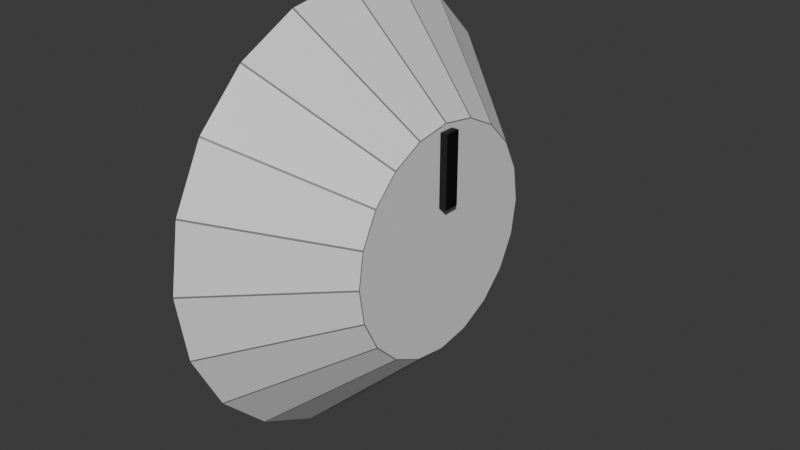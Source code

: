 # Source: Knob.blend  (saved by Blender 4.1.23; exported with 4.5.12 LTS)
import bpy
from mathutils import Matrix  # noqa: F401  (used for matrix-valued properties, if any)

bpy.ops.wm.read_factory_settings(use_empty=True)
scene = bpy.context.scene
scene.name = 'Scene'

# ---- collections
col_collection = bpy.data.collections.new('Collection'); scene.collection.children.link(col_collection)

# ---- materials (node trees are filled in below, after node groups)
mat_nobedge = bpy.data.materials.new('NobEdge')
mat_nobedge.use_transparent_shadow = False
mat_white = bpy.data.materials.new('White')
mat_white.use_transparent_shadow = False
mat_black = bpy.data.materials.new('Black')
mat_black.use_transparent_shadow = False

# ---- material node trees
mat_nobedge.use_nodes = True; mat_nobedge.node_tree.nodes.clear()
_N = mat_nobedge.node_tree.nodes; _L = mat_nobedge.node_tree.links
n0 = _N.new('ShaderNodeBsdfPrincipled'); n0.name = 'Principled BSDF'; n0.location = (10, 300)
n0.inputs[0].default_value = (0.2037, 0.2037, 0.2037, 1.0)
n1 = _N.new('ShaderNodeOutputMaterial'); n1.name = 'Material Output'; n1.location = (300, 300)
_L.new(n0.outputs[0], n1.inputs[0])
n1.is_active_output = True
mat_white.use_nodes = True; mat_white.node_tree.nodes.clear()
_N = mat_white.node_tree.nodes; _L = mat_white.node_tree.links
n0 = _N.new('ShaderNodeBsdfPrincipled'); n0.name = 'Principled BSDF'; n0.location = (10, 300)
n1 = _N.new('ShaderNodeOutputMaterial'); n1.name = 'Material Output'; n1.location = (300, 300)
_L.new(n0.outputs[0], n1.inputs[0])
n1.is_active_output = True
mat_black.use_nodes = True; mat_black.node_tree.nodes.clear()
_N = mat_black.node_tree.nodes; _L = mat_black.node_tree.links
n0 = _N.new('ShaderNodeBsdfPrincipled'); n0.name = 'Principled BSDF'; n0.location = (10, 300)
n0.inputs[0].default_value = (0.0, 0.0, 0.0, 1.0)
n1 = _N.new('ShaderNodeOutputMaterial'); n1.name = 'Material Output'; n1.location = (300, 300)
_L.new(n0.outputs[0], n1.inputs[0])
n1.is_active_output = True

# ---- world
world_world = bpy.data.worlds.new('World'); scene.world = world_world
world_world.use_nodes = True; world_world.node_tree.nodes.clear()
_N = world_world.node_tree.nodes; _L = world_world.node_tree.links
n0 = _N.new('ShaderNodeOutputWorld'); n0.name = 'World Output'; n0.location = (300, 300)
n1 = _N.new('ShaderNodeBackground'); n1.name = 'Background'; n1.location = (10, 300)
n1.inputs[0].default_value = (0.05088, 0.05088, 0.05088, 1.0)
_L.new(n1.outputs[0], n0.inputs[0])
n0.is_active_output = True
world_world.color = (0.05088, 0.05088, 0.05088)
world_world.use_sun_shadow = False
world_world.sun_shadow_jitter_overblur = 0.0

# ---- meshes
me_cylinder = bpy.data.meshes.new('Cylinder')
me_cylinder.from_pydata([(0.0, 0.9956, -1.0), (-0.004286, 0.9983, -0.9958), (0.004286, 0.9983, -0.9958), (1.409e-08, 0.5151, 1.0), (0.004287, 0.5198, 0.9958), (-0.004286, 0.5198, 0.9958), (0.3077, 0.9469, -1.0), (0.3044, 0.9508, -0.9958), (0.3126, 0.9481, -0.9958), (0.1592, 0.4899, 1.0), (0.1647, 0.493, 0.9958), (0.1565, 0.4957, 0.9958), (0.5852, 0.8055, -1.0), (0.5833, 0.8102, -0.9958), (0.5903, 0.8051, -0.9958), (0.3028, 0.4167, 1.0), (0.309, 0.418, 0.9958), (0.3021, 0.423, 0.9958), (0.8055, 0.5852, -1.0), (0.8051, 0.5903, -0.9958), (0.8102, 0.5833, -0.9958), (0.4167, 0.3028, 1.0), (0.423, 0.3021, 0.9958), (0.418, 0.309, 0.9958), (0.9469, 0.3077, -1.0), (0.9481, 0.3126, -0.9958), (0.9508, 0.3044, -0.9958), (0.4899, 0.1592, 1.0), (0.4957, 0.1565, 0.9958), (0.493, 0.1647, 0.9958), (0.9956, 0.0, -1.0), (0.9983, 0.004286, -0.9958), (0.9983, -0.004286, -0.9958), (0.5151, -3.26e-09, 1.0), (0.5198, -0.004286, 0.9958), (0.5198, 0.004286, 0.9958), (0.9469, -0.3077, -1.0), (0.9508, -0.3044, -0.9958), (0.9481, -0.3126, -0.9958), (0.4899, -0.1592, 1.0), (0.493, -0.1647, 0.9958), (0.4957, -0.1565, 0.9958), (0.8055, -0.5852, -1.0), (0.8102, -0.5833, -0.9958), (0.8051, -0.5903, -0.9958), (0.4167, -0.3028, 1.0), (0.418, -0.309, 0.9958), (0.423, -0.3021, 0.9958), (0.5852, -0.8055, -1.0), (0.5903, -0.8051, -0.9958), (0.5833, -0.8102, -0.9958), (0.3028, -0.4167, 1.0), (0.3021, -0.423, 0.9958), (0.309, -0.418, 0.9958), (0.3077, -0.9469, -1.0), (0.3126, -0.9481, -0.9958), (0.3044, -0.9508, -0.9958), (0.1592, -0.4899, 1.0), (0.1565, -0.4957, 0.9958), (0.1647, -0.493, 0.9958), (0.0, -0.9956, -1.0), (0.004286, -0.9983, -0.9958), (-0.004286, -0.9983, -0.9958), (1.409e-08, -0.5151, 1.0), (-0.004286, -0.5198, 0.9958), (0.004287, -0.5198, 0.9958), (-0.3077, -0.9469, -1.0), (-0.3044, -0.9508, -0.9958), (-0.3126, -0.9481, -0.9958), (-0.1592, -0.4899, 1.0), (-0.1647, -0.493, 0.9958), (-0.1565, -0.4957, 0.9958), (-0.5852, -0.8055, -1.0), (-0.5833, -0.8102, -0.9958), (-0.5903, -0.8051, -0.9958), (-0.3028, -0.4167, 1.0), (-0.309, -0.418, 0.9958), (-0.3021, -0.423, 0.9958), (-0.8055, -0.5852, -1.0), (-0.8051, -0.5903, -0.9958), (-0.8102, -0.5833, -0.9958), (-0.4167, -0.3028, 1.0), (-0.423, -0.3021, 0.9958), (-0.418, -0.309, 0.9958), (-0.9469, -0.3077, -1.0), (-0.9481, -0.3126, -0.9958), (-0.9508, -0.3044, -0.9958), (-0.4899, -0.1592, 1.0), (-0.4957, -0.1565, 0.9958), (-0.493, -0.1647, 0.9958), (-0.9956, 0.0, -1.0), (-0.9983, -0.004286, -0.9958), (-0.9983, 0.004286, -0.9958), (-0.5151, -3.26e-09, 1.0), (-0.5198, 0.004286, 0.9958), (-0.5198, -0.004286, 0.9958), (-0.9469, 0.3077, -1.0), (-0.9508, 0.3044, -0.9958), (-0.9481, 0.3126, -0.9958), (-0.4899, 0.1592, 1.0), (-0.493, 0.1647, 0.9958), (-0.4957, 0.1565, 0.9958), (-0.8055, 0.5852, -1.0), (-0.8102, 0.5833, -0.9958), (-0.8051, 0.5903, -0.9958), (-0.4167, 0.3028, 1.0), (-0.418, 0.309, 0.9958), (-0.423, 0.3021, 0.9958), (-0.5852, 0.8055, -1.0), (-0.5903, 0.8051, -0.9958), (-0.5833, 0.8102, -0.9958), (-0.3028, 0.4167, 1.0), (-0.3021, 0.423, 0.9958), (-0.309, 0.418, 0.9958), (-0.3077, 0.9469, -1.0), (-0.3126, 0.9481, -0.9958), (-0.3044, 0.9508, -0.9958), (-0.1592, 0.4899, 1.0), (-0.1565, 0.4957, 0.9958), (-0.1647, 0.493, 0.9958), (-0.004286, 0.9983, -0.9958), (0.004286, 0.9983, -0.9958), (0.004287, 0.5198, 0.9958), (-0.004286, 0.5198, 0.9958), (0.3044, 0.9508, -0.9958), (0.3126, 0.9481, -0.9958), (0.1647, 0.493, 0.9958), (0.1565, 0.4957, 0.9958), (0.5833, 0.8102, -0.9958), (0.5903, 0.8051, -0.9958), (0.309, 0.418, 0.9958), (0.3021, 0.423, 0.9958), (0.8051, 0.5903, -0.9958), (0.8102, 0.5833, -0.9958), (0.423, 0.3021, 0.9958), (0.418, 0.309, 0.9958), (0.9481, 0.3126, -0.9958), (0.9508, 0.3044, -0.9958), (0.4957, 0.1565, 0.9958), (0.493, 0.1647, 0.9958), (0.9983, 0.004286, -0.9958), (0.9983, -0.004286, -0.9958), (0.5198, -0.004286, 0.9958), (0.5198, 0.004286, 0.9958), (0.9508, -0.3044, -0.9958), (0.9481, -0.3126, -0.9958), (0.493, -0.1647, 0.9958), (0.4957, -0.1565, 0.9958), (0.8102, -0.5833, -0.9958), (0.8051, -0.5903, -0.9958), (0.418, -0.309, 0.9958), (0.423, -0.3021, 0.9958), (0.5903, -0.8051, -0.9958), (0.5833, -0.8102, -0.9958), (0.3021, -0.423, 0.9958), (0.309, -0.418, 0.9958), (0.3126, -0.9481, -0.9958), (0.3044, -0.9508, -0.9958), (0.1565, -0.4957, 0.9958), (0.1647, -0.493, 0.9958), (0.004286, -0.9983, -0.9958), (-0.004286, -0.9983, -0.9958), (-0.004286, -0.5198, 0.9958), (0.004287, -0.5198, 0.9958), (-0.3044, -0.9508, -0.9958), (-0.3126, -0.9481, -0.9958), (-0.1647, -0.493, 0.9958), (-0.1565, -0.4957, 0.9958), (-0.5833, -0.8102, -0.9958), (-0.5903, -0.8051, -0.9958), (-0.309, -0.418, 0.9958), (-0.3021, -0.423, 0.9958), (-0.8051, -0.5903, -0.9958), (-0.8102, -0.5833, -0.9958), (-0.423, -0.3021, 0.9958), (-0.418, -0.309, 0.9958), (-0.9481, -0.3126, -0.9958), (-0.9508, -0.3044, -0.9958), (-0.4957, -0.1565, 0.9958), (-0.493, -0.1647, 0.9958), (-0.9983, -0.004286, -0.9958), (-0.9983, 0.004286, -0.9958), (-0.5198, 0.004286, 0.9958), (-0.5198, -0.004286, 0.9958), (-0.9508, 0.3044, -0.9958), (-0.9481, 0.3126, -0.9958), (-0.493, 0.1647, 0.9958), (-0.4957, 0.1565, 0.9958), (-0.4167, 0.3028, 1.0), (-0.418, 0.309, 0.9958), (-0.5903, 0.8051, -0.9958), (-0.5833, 0.8102, -0.9958), (-0.309, 0.418, 0.9958), (-0.3028, 0.4167, 1.0), (-0.3021, 0.423, 0.9958), (-0.3126, 0.9481, -0.9958), (-0.3044, 0.9508, -0.9958), (-0.1565, 0.4957, 0.9958), (-0.1647, 0.493, 0.9958), (1.409e-08, 0.5151, 1.0), (0.1592, 0.4899, 1.0), (0.3028, 0.4167, 1.0), (0.4167, 0.3028, 1.0), (0.4899, 0.1592, 1.0), (0.5151, -3.26e-09, 1.0), (0.4899, -0.1592, 1.0), (0.4167, -0.3028, 1.0), (0.3028, -0.4167, 1.0), (0.1592, -0.4899, 1.0), (1.409e-08, -0.5151, 1.0), (-0.1592, -0.4899, 1.0), (-0.3028, -0.4167, 1.0), (-0.4167, -0.3028, 1.0), (-0.4899, -0.1592, 1.0), (-0.5151, -3.26e-09, 1.0), (-0.4899, 0.1592, 1.0), (-0.8102, 0.5833, -0.9958), (-0.423, 0.3021, 0.9958), (-0.8051, 0.5903, -0.9958), (-0.1592, 0.4899, 1.0)], [], [(32, 31, 140, 141), (83, 82, 174, 175), (19, 14, 129, 132), (69, 63, 209, 210), (1, 116, 196, 120), (64, 71, 167, 162), (29, 28, 138, 139), (80, 79, 172, 173), (15, 9, 200, 201), (67, 62, 161, 164), (117, 111, 193, 219), (10, 17, 131, 126), (112, 119, 198, 194), (26, 25, 136, 137), (77, 76, 170, 171), (13, 8, 125, 128), (63, 57, 208, 209), (115, 110, 191, 195), (58, 65, 163, 158), (23, 22, 134, 135), (74, 73, 168, 169), (0, 1, 2), (3, 4, 5), (6, 7, 8), (9, 10, 11), (12, 13, 14), (15, 16, 17), (18, 19, 20), (21, 22, 23), (24, 25, 26), (27, 28, 29), (30, 31, 32), (33, 34, 35), (36, 37, 38), (39, 40, 41), (42, 43, 44), (45, 46, 47), (48, 49, 50), (51, 52, 53), (54, 55, 56), (57, 58, 59), (60, 61, 62), (63, 64, 65), (66, 67, 68), (69, 70, 71), (72, 73, 74), (75, 76, 77), (78, 79, 80), (81, 82, 83), (84, 85, 86), (87, 88, 89), (90, 91, 92), (93, 94, 95), (96, 97, 98), (99, 100, 101), (102, 103, 104), (105, 106, 107), (108, 109, 110), (111, 112, 113), (114, 115, 116), (117, 118, 119), (2, 7, 6, 0), (11, 4, 3, 9), (61, 56, 157, 160), (9, 3, 199, 200), (8, 13, 12, 6), (17, 10, 9, 15), (20, 19, 132, 133), (14, 19, 18, 12), (23, 16, 15, 21), (71, 70, 166, 167), (20, 25, 24, 18), (29, 22, 21, 27), (4, 11, 127, 122), (26, 31, 30, 24), (35, 28, 27, 33), (57, 51, 207, 208), (32, 37, 36, 30), (41, 34, 33, 39), (109, 104, 218, 190), (38, 43, 42, 36), (47, 40, 39, 45), (52, 59, 159, 154), (44, 49, 48, 42), (53, 46, 45, 51), (107, 103, 216, 217), (50, 55, 54, 48), (59, 52, 51, 57), (7, 2, 121, 124), (56, 61, 60, 54), (65, 58, 57, 63), (17, 16, 130, 131), (62, 67, 66, 60), (71, 64, 63, 69), (68, 67, 164, 165), (68, 73, 72, 66), (77, 70, 69, 75), (104, 106, 189, 218), (74, 79, 78, 72), (83, 76, 75, 81), (119, 118, 197, 198), (80, 85, 84, 78), (89, 82, 81, 87), (55, 50, 153, 156), (86, 91, 90, 84), (95, 88, 87, 93), (105, 99, 215, 188), (92, 97, 96, 90), (101, 94, 93, 99), (100, 107, 217, 186), (98, 103, 102, 96), (107, 100, 99, 105), (106, 104, 103, 107), (104, 109, 108, 102), (14, 13, 128, 129), (65, 64, 162, 163), (110, 115, 114, 108), (119, 112, 111, 117), (116, 115, 195, 196), (116, 1, 0, 114), (5, 118, 117, 3), (0, 6, 12, 18, 24, 30, 36, 42, 48, 54, 60, 66, 72, 78, 84, 90, 96, 102, 108, 114), (196, 197, 123, 120), (129, 130, 135, 132), (133, 134, 139, 136), (137, 138, 143, 140), (141, 142, 147, 144), (145, 146, 151, 148), (149, 150, 155, 152), (153, 154, 159, 156), (157, 158, 163, 160), (161, 162, 167, 164), (165, 166, 171, 168), (169, 170, 175, 172), (173, 174, 179, 176), (177, 178, 183, 180), (181, 182, 187, 184), (185, 186, 217, 216), (218, 189, 192, 190), (191, 194, 198, 195), (125, 126, 131, 128), (200, 199, 219, 193, 188, 215, 214, 213, 212, 211, 210, 209, 208, 207, 206, 205, 204, 203, 202, 201), (121, 122, 127, 124), (120, 123, 122, 121), (126, 125, 124, 127), (130, 129, 128, 131), (134, 133, 132, 135), (138, 137, 136, 139), (142, 141, 140, 143), (146, 145, 144, 147), (150, 149, 148, 151), (154, 153, 152, 155), (158, 157, 156, 159), (162, 161, 160, 163), (166, 165, 164, 167), (170, 169, 168, 171), (174, 173, 172, 175), (178, 177, 176, 179), (182, 181, 180, 183), (186, 185, 184, 187), (192, 189, 188, 193), (194, 191, 190, 192), (197, 196, 195, 198), (118, 5, 123, 197), (16, 23, 135, 130), (3, 117, 219, 199), (73, 68, 165, 168), (21, 15, 201, 202), (86, 85, 176, 177), (35, 34, 142, 143), (70, 77, 171, 166), (75, 69, 210, 211), (25, 20, 133, 136), (89, 88, 178, 179), (38, 37, 144, 145), (22, 29, 139, 134), (79, 74, 169, 172), (27, 21, 202, 203), (92, 91, 180, 181), (41, 40, 146, 147), (76, 83, 175, 170), (81, 75, 211, 212), (31, 26, 137, 140), (95, 94, 182, 183), (44, 43, 148, 149), (28, 35, 143, 138), (85, 80, 173, 176), (33, 27, 203, 204), (98, 97, 184, 185), (47, 46, 150, 151), (82, 89, 179, 174), (87, 81, 212, 213), (37, 32, 141, 144), (101, 100, 186, 187), (50, 49, 152, 153), (34, 41, 147, 142), (91, 86, 177, 180), (39, 33, 204, 205), (53, 52, 154, 155), (2, 1, 120, 121), (88, 95, 183, 178), (106, 105, 188, 189), (93, 87, 213, 214), (43, 38, 145, 148), (56, 55, 156, 157), (5, 4, 122, 123), (40, 47, 151, 146), (97, 92, 181, 184), (45, 39, 205, 206), (110, 109, 190, 191), (59, 58, 158, 159), (8, 7, 124, 125), (111, 113, 192, 193), (94, 101, 187, 182), (99, 93, 214, 215), (49, 44, 149, 152), (113, 112, 194, 192), (62, 61, 160, 161), (11, 10, 126, 127), (46, 53, 155, 150), (103, 98, 185, 216), (51, 45, 206, 207)])
me_cylinder.polygons.foreach_set('material_index', [0, 0, 0, 0, 0, 0, 0, 0, 0, 0, 0, 0, 0, 0, 0, 0, 0, 0, 0, 0, 0, 0, 0, 0, 0, 0, 0, 0, 0, 0, 0, 0, 0, 0, 0, 0, 0, 0, 0, 0, 0, 0, 0, 0, 0, 0, 0, 0, 0, 0, 0, 0, 0, 0, 0, 0, 0, 0, 0, 0, 0, 0, 0, 0, 0, 0, 0, 0, 0, 0, 0, 0, 0, 0, 0, 0, 0, 0, 0, 0, 0, 0, 0, 0, 0, 0, 0, 0, 0, 0, 0, 0, 0, 0, 0, 0, 0, 0, 0, 0, 0, 0, 0, 0, 0, 0, 0, 0, 0, 0, 0, 0, 0, 0, 0, 0, 0, 0, 0, 0, 0, 0, 1, 1, 1, 1, 1, 1, 1, 1, 1, 1, 1, 1, 1, 1, 1, 1, 1, 1, 1, 1, 1, 0, 0, 0, 0, 0, 0, 0, 0, 0, 0, 0, 0, 0, 0, 0, 0, 0, 0, 0, 0, 0, 0, 0, 0, 0, 0, 0, 0, 0, 0, 0, 0, 0, 0, 0, 0, 0, 0, 0, 0, 0, 0, 0, 0, 0, 0, 0, 0, 0, 0, 0, 0, 0, 0, 0, 0, 0, 0, 0, 0, 0, 0, 0, 0, 0, 0, 0, 0, 0, 0, 0, 0, 0, 0, 0, 0, 0, 0, 0])
_uv = me_cylinder.uv_layers.new(name='UVMap')
_uv.uv.foreach_set('vector', [0.9896, 0.249, 0.9896, 0.251, 0.9896, 0.251, 0.9896, 0.249, 0.0572, 0.1076, 0.05496, 0.1107, 0.05496, 0.1107, 0.0572, 0.1076, 0.9434, 0.3918, 0.8918, 0.4434, 0.8918, 0.4434, 0.9434, 0.3918, 0.1765, 0.02368, 0.25, 0.01203, 0.25, 0.01203, 0.1765, 0.02368, 0.7489, 0.4898, 0.6769, 0.4784, 0.6769, 0.4784, 0.7489, 0.4898, 0.2481, 0.0103, 0.1777, 0.02144, 0.1777, 0.02144, 0.2481, 0.0103, 0.4774, 0.3259, 0.4786, 0.3223, 0.4786, 0.3223, 0.4774, 0.3259, 0.5556, 0.11, 0.5568, 0.1083, 0.5568, 0.1083, 0.5556, 0.11, 0.3899, 0.4425, 0.3235, 0.4763, 0.3235, 0.4763, 0.3899, 0.4425, 0.6769, 0.02158, 0.7489, 0.01017, 0.7489, 0.01017, 0.6769, 0.02158, 0.1765, 0.4763, 0.1101, 0.4425, 0.1101, 0.4425, 0.1765, 0.4763, 0.3259, 0.4774, 0.3893, 0.445, 0.3893, 0.445, 0.3259, 0.4774, 0.1107, 0.445, 0.1741, 0.4774, 0.1741, 0.4774, 0.1107, 0.445, 0.9782, 0.3231, 0.9775, 0.325, 0.9775, 0.325, 0.9782, 0.3231, 0.1107, 0.05496, 0.1076, 0.0572, 0.1076, 0.0572, 0.1107, 0.05496, 0.8901, 0.4447, 0.8251, 0.4778, 0.8251, 0.4778, 0.8901, 0.4447, 0.25, 0.01203, 0.3235, 0.02368, 0.3235, 0.02368, 0.25, 0.01203, 0.6749, 0.4778, 0.6099, 0.4447, 0.6099, 0.4447, 0.6749, 0.4778, 0.3223, 0.02144, 0.2519, 0.0103, 0.2519, 0.0103, 0.3223, 0.02144, 0.4428, 0.3924, 0.445, 0.3893, 0.445, 0.3893, 0.4428, 0.3924, 0.6083, 0.05677, 0.61, 0.05556, 0.61, 0.05556, 0.6083, 0.05677, 0.75, 0.4889, 0.749, 0.4896, 0.751, 0.4896, 0.25, 0.488, 0.2519, 0.4897, 0.2481, 0.4897, 0.8238, 0.4773, 0.8231, 0.4782, 0.825, 0.4775, 0.3235, 0.4763, 0.3259, 0.4774, 0.3223, 0.4786, 0.8904, 0.4433, 0.89, 0.4444, 0.8917, 0.4432, 0.3899, 0.4425, 0.3924, 0.4428, 0.3893, 0.445, 0.9433, 0.3904, 0.9432, 0.3917, 0.9444, 0.39, 0.4425, 0.3899, 0.445, 0.3893, 0.4428, 0.3924, 0.9773, 0.3238, 0.9775, 0.325, 0.9782, 0.3231, 0.4763, 0.3235, 0.4786, 0.3223, 0.4774, 0.3259, 0.9889, 0.25, 0.9896, 0.251, 0.9896, 0.249, 0.488, 0.25, 0.4897, 0.2481, 0.4897, 0.2519, 0.9773, 0.1762, 0.9782, 0.1769, 0.9775, 0.175, 0.4763, 0.1765, 0.4774, 0.1741, 0.4786, 0.1777, 0.9433, 0.1096, 0.9444, 0.11, 0.9432, 0.1083, 0.4425, 0.1101, 0.4428, 0.1076, 0.445, 0.1107, 0.8904, 0.05669, 0.8917, 0.05677, 0.89, 0.05556, 0.3899, 0.05748, 0.3893, 0.05496, 0.3924, 0.0572, 0.8238, 0.02275, 0.825, 0.02245, 0.8231, 0.02181, 0.3235, 0.02368, 0.3223, 0.02144, 0.3259, 0.02262, 0.75, 0.01105, 0.751, 0.01041, 0.749, 0.01041, 0.25, 0.01203, 0.2481, 0.0103, 0.2519, 0.0103, 0.6762, 0.02275, 0.6769, 0.02181, 0.675, 0.02245, 0.1765, 0.02368, 0.1741, 0.02262, 0.1777, 0.02144, 0.6096, 0.05669, 0.61, 0.05556, 0.6083, 0.05677, 0.1101, 0.05748, 0.1076, 0.0572, 0.1107, 0.05496, 0.5567, 0.1096, 0.5568, 0.1083, 0.5556, 0.11, 0.05748, 0.1101, 0.05496, 0.1107, 0.0572, 0.1076, 0.5227, 0.1762, 0.5225, 0.175, 0.5218, 0.1769, 0.02368, 0.1765, 0.02144, 0.1777, 0.02262, 0.1741, 0.5111, 0.25, 0.5104, 0.249, 0.5104, 0.251, 0.01203, 0.25, 0.0103, 0.2519, 0.0103, 0.2481, 0.5227, 0.3238, 0.5218, 0.3231, 0.5225, 0.325, 0.02368, 0.3235, 0.02262, 0.3259, 0.02144, 0.3223, 0.5567, 0.3904, 0.5556, 0.39, 0.5568, 0.3917, 0.05748, 0.3899, 0.0572, 0.3924, 0.05496, 0.3893, 0.6096, 0.4433, 0.6083, 0.4432, 0.61, 0.4444, 0.1101, 0.4425, 0.1107, 0.445, 0.1076, 0.4428, 0.6762, 0.4773, 0.675, 0.4775, 0.6769, 0.4782, 0.1765, 0.4763, 0.1777, 0.4786, 0.1741, 0.4774, 0.7511, 0.4898, 0.8231, 0.4784, 0.8238, 0.4773, 0.75, 0.4889, 0.3223, 0.4786, 0.2519, 0.4897, 0.25, 0.488, 0.3235, 0.4763, 0.7511, 0.01017, 0.8231, 0.02158, 0.8231, 0.02158, 0.7511, 0.01017, 0.3235, 0.4763, 0.25, 0.488, 0.25, 0.488, 0.3235, 0.4763, 0.8251, 0.4778, 0.8901, 0.4447, 0.8904, 0.4433, 0.8238, 0.4773, 0.3893, 0.445, 0.3259, 0.4774, 0.3235, 0.4763, 0.3899, 0.4425, 0.9444, 0.39, 0.9432, 0.3917, 0.9432, 0.3917, 0.9444, 0.39, 0.8918, 0.4434, 0.9434, 0.3918, 0.9433, 0.3904, 0.8904, 0.4433, 0.4428, 0.3924, 0.3924, 0.4428, 0.3899, 0.4425, 0.4425, 0.3899, 0.1777, 0.02144, 0.1741, 0.02262, 0.1741, 0.02262, 0.1777, 0.02144, 0.9447, 0.3901, 0.9778, 0.3251, 0.9773, 0.3238, 0.9433, 0.3904, 0.4774, 0.3259, 0.445, 0.3893, 0.4425, 0.3899, 0.4763, 0.3235, 0.2519, 0.4897, 0.3223, 0.4786, 0.3223, 0.4786, 0.2519, 0.4897, 0.9784, 0.3231, 0.9898, 0.2511, 0.9889, 0.25, 0.9773, 0.3238, 0.4897, 0.2519, 0.4786, 0.3223, 0.4763, 0.3235, 0.488, 0.25, 0.3235, 0.02368, 0.3899, 0.05748, 0.3899, 0.05748, 0.3235, 0.02368, 0.9898, 0.2489, 0.9784, 0.1769, 0.9773, 0.1762, 0.9889, 0.25, 0.4786, 0.1777, 0.4897, 0.2481, 0.488, 0.25, 0.4763, 0.1765, 0.6082, 0.4434, 0.5566, 0.3918, 0.5566, 0.3918, 0.6082, 0.4434, 0.9778, 0.1749, 0.9447, 0.1099, 0.9433, 0.1096, 0.9773, 0.1762, 0.445, 0.1107, 0.4774, 0.1741, 0.4763, 0.1765, 0.4425, 0.1101, 0.3893, 0.05496, 0.3259, 0.02262, 0.3259, 0.02262, 0.3893, 0.05496, 0.9434, 0.1082, 0.8918, 0.0566, 0.8904, 0.05669, 0.9433, 0.1096, 0.3924, 0.0572, 0.4428, 0.1076, 0.4425, 0.1101, 0.3899, 0.05748, 0.1513, 0.9989, 0.1507, 0.5011, 0.1507, 0.5011, 0.1513, 0.9989, 0.8901, 0.05535, 0.8251, 0.02224, 0.8238, 0.02275, 0.8904, 0.05669, 0.3259, 0.02262, 0.3893, 0.05496, 0.3899, 0.05748, 0.3235, 0.02368, 0.8231, 0.4784, 0.7511, 0.4898, 0.7511, 0.4898, 0.8231, 0.4784, 0.8231, 0.02158, 0.7511, 0.01017, 0.75, 0.01105, 0.8238, 0.02275, 0.2519, 0.0103, 0.3223, 0.02144, 0.3235, 0.02368, 0.25, 0.01203, 0.3893, 0.445, 0.3924, 0.4428, 0.3924, 0.4428, 0.3893, 0.445, 0.7489, 0.01017, 0.6769, 0.02158, 0.6762, 0.02275, 0.75, 0.01105, 0.1777, 0.02144, 0.2481, 0.0103, 0.25, 0.01203, 0.1765, 0.02368, 0.675, 0.02245, 0.6769, 0.02181, 0.6769, 0.02181, 0.675, 0.02245, 0.6749, 0.02224, 0.6099, 0.05535, 0.6096, 0.05669, 0.6762, 0.02275, 0.1107, 0.05496, 0.1741, 0.02262, 0.1765, 0.02368, 0.1101, 0.05748, 0.1493, 0.5011, 0.1487, 0.9989, 0.1487, 0.9989, 0.1493, 0.5011, 0.6082, 0.0566, 0.5566, 0.1082, 0.5567, 0.1096, 0.6096, 0.05669, 0.0572, 0.1076, 0.1076, 0.0572, 0.1101, 0.05748, 0.05748, 0.1101, 0.1741, 0.4774, 0.1777, 0.4786, 0.1777, 0.4786, 0.1741, 0.4774, 0.5553, 0.1099, 0.5222, 0.1749, 0.5227, 0.1762, 0.5567, 0.1096, 0.02262, 0.1741, 0.05496, 0.1107, 0.05748, 0.1101, 0.02368, 0.1765, 0.8251, 0.02224, 0.8901, 0.05535, 0.8901, 0.05535, 0.8251, 0.02224, 0.5216, 0.1769, 0.5102, 0.2489, 0.5111, 0.25, 0.5227, 0.1762, 0.0103, 0.2481, 0.02144, 0.1777, 0.02368, 0.1765, 0.01203, 0.25, 0.05748, 0.3899, 0.02368, 0.3235, 0.02368, 0.3235, 0.05748, 0.3899, 0.5102, 0.2511, 0.5216, 0.3231, 0.5227, 0.3238, 0.5111, 0.25, 0.02144, 0.3223, 0.0103, 0.2519, 0.01203, 0.25, 0.02368, 0.3235, 0.02262, 0.3259, 0.05496, 0.3893, 0.05496, 0.3893, 0.02262, 0.3259, 0.5222, 0.3251, 0.5553, 0.3901, 0.5567, 0.3904, 0.5227, 0.3238, 0.05496, 0.3893, 0.02262, 0.3259, 0.02368, 0.3235, 0.05748, 0.3899, 0.1487, 0.9989, 0.1493, 0.5011, 0.1507, 0.5011, 0.1513, 0.9989, 0.5566, 0.3918, 0.6082, 0.4434, 0.6096, 0.4433, 0.5567, 0.3904, 0.8917, 0.4432, 0.89, 0.4444, 0.89, 0.4444, 0.8917, 0.4432, 0.2519, 0.0103, 0.2481, 0.0103, 0.2481, 0.0103, 0.2519, 0.0103, 0.6099, 0.4447, 0.6749, 0.4778, 0.6762, 0.4773, 0.6096, 0.4433, 0.1741, 0.4774, 0.1107, 0.445, 0.1101, 0.4425, 0.1765, 0.4763, 0.6769, 0.4782, 0.675, 0.4775, 0.675, 0.4775, 0.6769, 0.4782, 0.6769, 0.4784, 0.7489, 0.4898, 0.75, 0.4889, 0.6762, 0.4773, 0.2481, 0.4897, 0.1777, 0.4786, 0.1765, 0.4763, 0.25, 0.488, 0.75, 0.4889, 0.8238, 0.4773, 0.8904, 0.4433, 0.9433, 0.3904, 0.9773, 0.3238, 0.9889, 0.25, 0.9773, 0.1762, 0.9433, 0.1096, 0.8904, 0.05669, 0.8238, 0.02275, 0.75, 0.01105, 0.6762, 0.02275, 0.6096, 0.05669, 0.5567, 0.1096, 0.5227, 0.1762, 0.5111, 0.25, 0.5227, 0.3238, 0.5567, 0.3904, 0.6096, 0.4433, 0.6762, 0.4773, 0.04929, 0.5011, 0.04869, 0.9989, 0.001307, 0.9989, 0.0007072, 0.5011, 0.8993, 0.5011, 0.8987, 0.9989, 0.8513, 0.9989, 0.8507, 0.5011, 0.8493, 0.5011, 0.8487, 0.9989, 0.8013, 0.9989, 0.8007, 0.5011, 0.7993, 0.5011, 0.7987, 0.9989, 0.7513, 0.9989, 0.7507, 0.5011, 0.7493, 0.5011, 0.7487, 0.9989, 0.7013, 0.9989, 0.7007, 0.5011, 0.6993, 0.5011, 0.6987, 0.9989, 0.6513, 0.9989, 0.6507, 0.5011, 0.6493, 0.5011, 0.6487, 0.9989, 0.6013, 0.9989, 0.6007, 0.5011, 0.5993, 0.5011, 0.5987, 0.9989, 0.5513, 0.9989, 0.5507, 0.5011, 0.5493, 0.5011, 0.5487, 0.9989, 0.5013, 0.9989, 0.5007, 0.5011, 0.4993, 0.5011, 0.4987, 0.9989, 0.4513, 0.9989, 0.4507, 0.5011, 0.4493, 0.5011, 0.4487, 0.9989, 0.4013, 0.9989, 0.4007, 0.5011, 0.3993, 0.5011, 0.3987, 0.9989, 0.3513, 0.9989, 0.3507, 0.5011, 0.3493, 0.5011, 0.3487, 0.9989, 0.3013, 0.9989, 0.3007, 0.5011, 0.2993, 0.5011, 0.2987, 0.9989, 0.2513, 0.9989, 0.2507, 0.5011, 0.2493, 0.5011, 0.2487, 0.9989, 0.2013, 0.9989, 0.2007, 0.5011, 0.1993, 0.5011, 0.1987, 0.9989, 0.1513, 0.9989, 0.1507, 0.5011, 0.1493, 0.5011, 0.1487, 0.9989, 0.1013, 0.9989, 0.1007, 0.5011, 0.09929, 0.5011, 0.09869, 0.9989, 0.05131, 0.9989, 0.05071, 0.5011, 0.9493, 0.5011, 0.9487, 0.9989, 0.9013, 0.9989, 0.9007, 0.5011, 0.3235, 0.4763, 0.25, 0.488, 0.1765, 0.4763, 0.1101, 0.4425, 0.05748, 0.3899, 0.02368, 0.3235, 0.01203, 0.25, 0.02368, 0.1765, 0.05748, 0.1101, 0.1101, 0.05748, 0.1765, 0.02368, 0.25, 0.01203, 0.3235, 0.02368, 0.3899, 0.05748, 0.4425, 0.1101, 0.4763, 0.1765, 0.488, 0.25, 0.4763, 0.3235, 0.4425, 0.3899, 0.3899, 0.4425, 0.9993, 0.5011, 0.9987, 0.9989, 0.9513, 0.9989, 0.9507, 0.5011, 0.0007072, 0.5011, 0.001307, 0.9989, -1.565e-07, 0.999, -1.565e-07, 0.5011, 0.9487, 0.9989, 0.9493, 0.5011, 0.9507, 0.5011, 0.9513, 0.9989, 0.8987, 0.9989, 0.8993, 0.5011, 0.9007, 0.5011, 0.9013, 0.9989, 0.8487, 0.9989, 0.8493, 0.5011, 0.8507, 0.5011, 0.8513, 0.9989, 0.7987, 0.9989, 0.7993, 0.5011, 0.8007, 0.5011, 0.8013, 0.9989, 0.7487, 0.9989, 0.7493, 0.5011, 0.7507, 0.5011, 0.7513, 0.9989, 0.6987, 0.9989, 0.6993, 0.5011, 0.7007, 0.5011, 0.7013, 0.9989, 0.6487, 0.9989, 0.6493, 0.5011, 0.6507, 0.5011, 0.6513, 0.9989, 0.5987, 0.9989, 0.5993, 0.5011, 0.6007, 0.5011, 0.6013, 0.9989, 0.5487, 0.9989, 0.5493, 0.5011, 0.5507, 0.5011, 0.5513, 0.9989, 0.4987, 0.9989, 0.4993, 0.5011, 0.5007, 0.5011, 0.5013, 0.9989, 0.4487, 0.9989, 0.4493, 0.5011, 0.4507, 0.5011, 0.4513, 0.9989, 0.3987, 0.9989, 0.3993, 0.5011, 0.4007, 0.5011, 0.4013, 0.9989, 0.3487, 0.9989, 0.3493, 0.5011, 0.3507, 0.5011, 0.3513, 0.9989, 0.2987, 0.9989, 0.2993, 0.5011, 0.3007, 0.5011, 0.3013, 0.9989, 0.2487, 0.9989, 0.2493, 0.5011, 0.2507, 0.5011, 0.2513, 0.9989, 0.1987, 0.9989, 0.1993, 0.5011, 0.2007, 0.5011, 0.2013, 0.9989, 0.1076, 0.4428, 0.0572, 0.3924, 0.05748, 0.3899, 0.1101, 0.4425, 0.09869, 0.9989, 0.09929, 0.5011, 0.1007, 0.5011, 0.1013, 0.9989, 0.04869, 0.9989, 0.04929, 0.5011, 0.05071, 0.5011, 0.05131, 0.9989, 0.1777, 0.4786, 0.2481, 0.4897, 0.2481, 0.4897, 0.1777, 0.4786, 0.3924, 0.4428, 0.4428, 0.3924, 0.4428, 0.3924, 0.3924, 0.4428, 0.25, 0.488, 0.1765, 0.4763, 0.1765, 0.4763, 0.25, 0.488, 0.6099, 0.05535, 0.6749, 0.02224, 0.6749, 0.02224, 0.6099, 0.05535, 0.4425, 0.3899, 0.3899, 0.4425, 0.3899, 0.4425, 0.4425, 0.3899, 0.5218, 0.1769, 0.5225, 0.175, 0.5225, 0.175, 0.5218, 0.1769, 0.4897, 0.2519, 0.4897, 0.2481, 0.4897, 0.2481, 0.4897, 0.2519, 0.1741, 0.02262, 0.1107, 0.05496, 0.1107, 0.05496, 0.1741, 0.02262, 0.1101, 0.05748, 0.1765, 0.02368, 0.1765, 0.02368, 0.1101, 0.05748, 0.9778, 0.3251, 0.9447, 0.3901, 0.9447, 0.3901, 0.9778, 0.3251, 0.02262, 0.1741, 0.02144, 0.1777, 0.02144, 0.1777, 0.02262, 0.1741, 0.9775, 0.175, 0.9782, 0.1769, 0.9782, 0.1769, 0.9775, 0.175, 0.445, 0.3893, 0.4774, 0.3259, 0.4774, 0.3259, 0.445, 0.3893, 0.5566, 0.1082, 0.6082, 0.0566, 0.6082, 0.0566, 0.5566, 0.1082, 0.4763, 0.3235, 0.4425, 0.3899, 0.4425, 0.3899, 0.4763, 0.3235, 0.5104, 0.251, 0.5104, 0.249, 0.5104, 0.249, 0.5104, 0.251, 0.4786, 0.1777, 0.4774, 0.1741, 0.4774, 0.1741, 0.4786, 0.1777, 0.1076, 0.0572, 0.0572, 0.1076, 0.0572, 0.1076, 0.1076, 0.0572, 0.05748, 0.1101, 0.1101, 0.05748, 0.1101, 0.05748, 0.05748, 0.1101, 0.9898, 0.2511, 0.9784, 0.3231, 0.9784, 0.3231, 0.9898, 0.2511, 0.0103, 0.2481, 0.0103, 0.2519, 0.0103, 0.2519, 0.0103, 0.2481, 0.9432, 0.1083, 0.9444, 0.11, 0.9444, 0.11, 0.9432, 0.1083, 0.4786, 0.3223, 0.4897, 0.2519, 0.4897, 0.2519, 0.4786, 0.3223, 0.5222, 0.1749, 0.5553, 0.1099, 0.5553, 0.1099, 0.5222, 0.1749, 0.488, 0.25, 0.4763, 0.3235, 0.4763, 0.3235, 0.488, 0.25, 0.5225, 0.325, 0.5218, 0.3231, 0.5218, 0.3231, 0.5225, 0.325, 0.445, 0.1107, 0.4428, 0.1076, 0.4428, 0.1076, 0.445, 0.1107, 0.05496, 0.1107, 0.02262, 0.1741, 0.02262, 0.1741, 0.05496, 0.1107, 0.02368, 0.1765, 0.05748, 0.1101, 0.05748, 0.1101, 0.02368, 0.1765, 0.9784, 0.1769, 0.9898, 0.2489, 0.9898, 0.2489, 0.9784, 0.1769, 0.02144, 0.3223, 0.02262, 0.3259, 0.02262, 0.3259, 0.02144, 0.3223, 0.89, 0.05556, 0.8917, 0.05677, 0.8917, 0.05677, 0.89, 0.05556, 0.4897, 0.2481, 0.4786, 0.1777, 0.4786, 0.1777, 0.4897, 0.2481, 0.5102, 0.2489, 0.5216, 0.1769, 0.5216, 0.1769, 0.5102, 0.2489, 0.4763, 0.1765, 0.488, 0.25, 0.488, 0.25, 0.4763, 0.1765, 0.3924, 0.0572, 0.3893, 0.05496, 0.3893, 0.05496, 0.3924, 0.0572, 0.751, 0.4896, 0.749, 0.4896, 0.749, 0.4896, 0.751, 0.4896, 0.02144, 0.1777, 0.0103, 0.2481, 0.0103, 0.2481, 0.02144, 0.1777, 0.0572, 0.3924, 0.05748, 0.3899, 0.05748, 0.3899, 0.0572, 0.3924, 0.01203, 0.25, 0.02368, 0.1765, 0.02368, 0.1765, 0.01203, 0.25, 0.9447, 0.1099, 0.9778, 0.1749, 0.9778, 0.1749, 0.9447, 0.1099, 0.8231, 0.02181, 0.825, 0.02245, 0.825, 0.02245, 0.8231, 0.02181, 0.2481, 0.4897, 0.2519, 0.4897, 0.2519, 0.4897, 0.2481, 0.4897, 0.4774, 0.1741, 0.445, 0.1107, 0.445, 0.1107, 0.4774, 0.1741, 0.5216, 0.3231, 0.5102, 0.2511, 0.5102, 0.2511, 0.5216, 0.3231, 0.4425, 0.1101, 0.4763, 0.1765, 0.4763, 0.1765, 0.4425, 0.1101, 0.61, 0.4444, 0.6083, 0.4432, 0.6083, 0.4432, 0.61, 0.4444, 0.3259, 0.02262, 0.3223, 0.02144, 0.3223, 0.02144, 0.3259, 0.02262, 0.825, 0.4775, 0.8231, 0.4782, 0.8231, 0.4782, 0.825, 0.4775, 0.1101, 0.4425, 0.1076, 0.4428, 0.1076, 0.4428, 0.1101, 0.4425, 0.0103, 0.2519, 0.02144, 0.3223, 0.02144, 0.3223, 0.0103, 0.2519, 0.02368, 0.3235, 0.01203, 0.25, 0.01203, 0.25, 0.02368, 0.3235, 0.8918, 0.0566, 0.9434, 0.1082, 0.9434, 0.1082, 0.8918, 0.0566, 0.1076, 0.4428, 0.1107, 0.445, 0.1107, 0.445, 0.1076, 0.4428, 0.749, 0.01041, 0.751, 0.01041, 0.751, 0.01041, 0.749, 0.01041, 0.3223, 0.4786, 0.3259, 0.4774, 0.3259, 0.4774, 0.3223, 0.4786, 0.4428, 0.1076, 0.3924, 0.0572, 0.3924, 0.0572, 0.4428, 0.1076, 0.5553, 0.3901, 0.5222, 0.3251, 0.5222, 0.3251, 0.5553, 0.3901, 0.3899, 0.05748, 0.4425, 0.1101, 0.4425, 0.1101, 0.3899, 0.05748])
me_cylinder.materials.append(mat_nobedge)
me_cylinder.materials.append(mat_white)
me_cylinder.update()
me_cube_001 = bpy.data.meshes.new('Cube.001')
me_cube_001.from_pydata([(-1.0, -1.0, -1.0), (-1.0, -1.0, 1.0), (-1.0, 1.0, -1.0), (-1.0, 1.0, 1.0), (1.0, -1.0, -1.0), (1.0, -1.0, 1.0), (1.0, 1.0, -1.0), (1.0, 1.0, 1.0)], [], [(0, 1, 3, 2), (2, 3, 7, 6), (6, 7, 5, 4), (4, 5, 1, 0), (2, 6, 4, 0), (7, 3, 1, 5)])
_uv = me_cube_001.uv_layers.new(name='UVMap')
_uv.uv.foreach_set('vector', [0.375, 0.0, 0.625, 0.0, 0.625, 0.25, 0.375, 0.25, 0.375, 0.25, 0.625, 0.25, 0.625, 0.5, 0.375, 0.5, 0.375, 0.5, 0.625, 0.5, 0.625, 0.75, 0.375, 0.75, 0.375, 0.75, 0.625, 0.75, 0.625, 1.0, 0.375, 1.0, 0.125, 0.5, 0.375, 0.5, 0.375, 0.75, 0.125, 0.75, 0.625, 0.5, 0.875, 0.5, 0.875, 0.75, 0.625, 0.75])
me_cube_001.materials.append(mat_black)
me_cube_001.update()

# ---- objects
ob_cylinder = bpy.data.objects.new('Cylinder', me_cylinder)
ob_cube = bpy.data.objects.new('Cube', me_cube_001)

# ---- transforms, parenting, visibility, modifiers, constraints
ob_cylinder.location = (0.0, 0.0, 0.0)
ob_cylinder.rotation_euler = (-0.0, 1.571, 0.0)
ob_cylinder.scale = (1.0, 1.0, 0.25)
ob_cube.location = (0.2663, 4.763e-08, 0.3271)
ob_cube.scale = (0.01809, 0.03592, 0.1637)

# ---- collection membership
col_collection.objects.link(ob_cylinder)
col_collection.objects.link(ob_cube)

# ---- scene / render settings (as saved in the file)
scene.frame_start = 1; scene.frame_end = 250; scene.frame_set(1)
scene.render.engine = 'BLENDER_EEVEE_NEXT'
scene.cycles.sampling_pattern = 'TABULATED_SOBOL'
scene.eevee.ray_tracing_options.trace_max_roughness = 0.0
bpy.context.view_layer.update()

# ---- added for rendering (the .blend has no active camera and no usable light): camera, sun
cam_auto = bpy.data.cameras.new('AutoCamera')
cam_auto.lens = 50.0
cam_auto.sensor_width = 36.0
cam_auto.clip_end = 1000.0
ob_auto_camera = bpy.data.objects.new('AutoCamera', cam_auto)
scene.collection.objects.link(ob_auto_camera)
ob_auto_camera.location = (2.6761, -3.19066, 2.12711)
ob_auto_camera.rotation_euler = (1.09748, -7.21219e-08, 0.694738)
scene.camera = ob_auto_camera
light_auto_sun = bpy.data.lights.new('AutoSun', 'SUN')
light_auto_sun.energy = 3.0
light_auto_sun.angle = 0.0523599
ob_auto_sun = bpy.data.objects.new('AutoSun', light_auto_sun)
scene.collection.objects.link(ob_auto_sun)
ob_auto_sun.rotation_euler = (0.872665, 0.174533, 0.523599)
bpy.context.view_layer.update()
